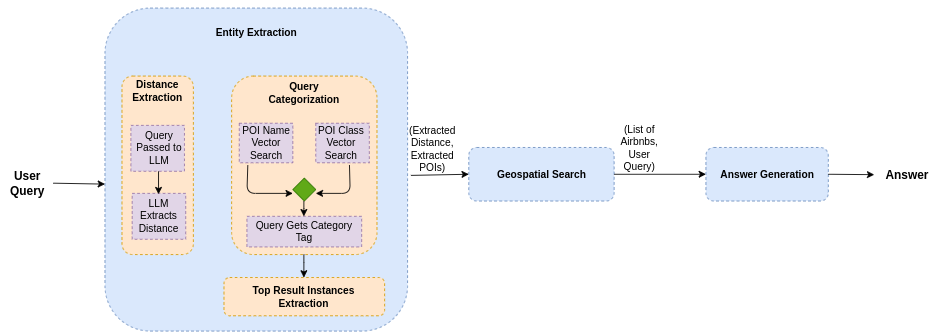

The diagram above was exported from draw.io. Its source (the exported page's mxGraphModel, read from the mxfile embedded in the PNG):
<mxGraphModel dx="1680" dy="447" grid="1" gridSize="9" guides="1" tooltips="1" connect="1" arrows="1" fold="1" page="1" pageScale="1" pageWidth="850" pageHeight="1100" math="0" shadow="0">
  <root>
    <mxCell id="0" />
    <mxCell id="1" parent="0" />
    <mxCell id="NBwRWoEMRkvZ4xmB4DY9-1" value="" style="rounded=1;whiteSpace=wrap;html=1;fillColor=#dae8fc;strokeColor=#6c8ebf;dashed=1;glass=0;shadow=0;" vertex="1" parent="1">
      <mxGeometry x="40" y="70" width="356" height="380" as="geometry" />
    </mxCell>
    <mxCell id="NBwRWoEMRkvZ4xmB4DY9-3" value="" style="rounded=1;whiteSpace=wrap;html=1;fillColor=#ffe6cc;strokeColor=#d79b00;dashed=1;" vertex="1" parent="1">
      <mxGeometry x="60" y="150" width="84" height="210" as="geometry" />
    </mxCell>
    <mxCell id="NBwRWoEMRkvZ4xmB4DY9-4" value="" style="rounded=1;whiteSpace=wrap;html=1;fillColor=#ffe6cc;strokeColor=#d79b00;dashed=1;" vertex="1" parent="1">
      <mxGeometry x="189" y="150" width="171" height="210" as="geometry" />
    </mxCell>
    <mxCell id="NBwRWoEMRkvZ4xmB4DY9-5" value="Entity Extraction" style="text;html=1;align=center;verticalAlign=middle;whiteSpace=wrap;rounded=0;fontStyle=1" vertex="1" parent="1">
      <mxGeometry x="146.75" y="63" width="142.5" height="72" as="geometry" />
    </mxCell>
    <mxCell id="NBwRWoEMRkvZ4xmB4DY9-6" value="" style="rounded=0;whiteSpace=wrap;html=1;fillColor=#e1d5e7;strokeColor=#9673a6;dashed=1;" vertex="1" parent="1">
      <mxGeometry x="198" y="205.5" width="63" height="46.5" as="geometry" />
    </mxCell>
    <mxCell id="NBwRWoEMRkvZ4xmB4DY9-8" value="Query Categorization" style="text;html=1;align=center;verticalAlign=middle;whiteSpace=wrap;rounded=0;fontStyle=1" vertex="1" parent="1">
      <mxGeometry x="225" y="156" width="99" height="27" as="geometry" />
    </mxCell>
    <mxCell id="NBwRWoEMRkvZ4xmB4DY9-9" value="Distance Extraction" style="text;html=1;align=center;verticalAlign=middle;whiteSpace=wrap;rounded=0;fontStyle=1" vertex="1" parent="1">
      <mxGeometry x="72" y="153" width="60" height="30" as="geometry" />
    </mxCell>
    <mxCell id="NBwRWoEMRkvZ4xmB4DY9-10" value="" style="rounded=0;whiteSpace=wrap;html=1;fillColor=#e1d5e7;strokeColor=#9673a6;dashed=1;" vertex="1" parent="1">
      <mxGeometry x="70.5" y="208" width="63" height="54" as="geometry" />
    </mxCell>
    <mxCell id="NBwRWoEMRkvZ4xmB4DY9-11" value="Query Passed to LLM" style="text;html=1;align=center;verticalAlign=middle;whiteSpace=wrap;rounded=0;" vertex="1" parent="1">
      <mxGeometry x="73.5" y="220" width="60" height="30" as="geometry" />
    </mxCell>
    <mxCell id="NBwRWoEMRkvZ4xmB4DY9-12" value="" style="rounded=0;whiteSpace=wrap;html=1;fillColor=#e1d5e7;strokeColor=#9673a6;dashed=1;" vertex="1" parent="1">
      <mxGeometry x="72" y="288" width="63" height="54" as="geometry" />
    </mxCell>
    <mxCell id="NBwRWoEMRkvZ4xmB4DY9-13" value="LLM Extracts Distance" style="text;html=1;align=center;verticalAlign=middle;whiteSpace=wrap;rounded=0;" vertex="1" parent="1">
      <mxGeometry x="72" y="301.5" width="63" height="27" as="geometry" />
    </mxCell>
    <mxCell id="NBwRWoEMRkvZ4xmB4DY9-14" value="" style="endArrow=classic;html=1;rounded=0;" edge="1" parent="1">
      <mxGeometry width="50" height="50" relative="1" as="geometry">
        <mxPoint x="103" y="262" as="sourcePoint" />
        <mxPoint x="103" y="289" as="targetPoint" />
      </mxGeometry>
    </mxCell>
    <mxCell id="NBwRWoEMRkvZ4xmB4DY9-16" value="POI Name Vector Search" style="text;html=1;align=center;verticalAlign=middle;whiteSpace=wrap;rounded=0;" vertex="1" parent="1">
      <mxGeometry x="193.5" y="206.25" width="72" height="45" as="geometry" />
    </mxCell>
    <mxCell id="NBwRWoEMRkvZ4xmB4DY9-19" value="" style="rounded=0;whiteSpace=wrap;html=1;fillColor=#e1d5e7;strokeColor=#9673a6;dashed=1;" vertex="1" parent="1">
      <mxGeometry x="288" y="205.5" width="63" height="46.5" as="geometry" />
    </mxCell>
    <mxCell id="NBwRWoEMRkvZ4xmB4DY9-20" value="POI Class Vector Search" style="text;html=1;align=center;verticalAlign=middle;whiteSpace=wrap;rounded=0;dashed=1;" vertex="1" parent="1">
      <mxGeometry x="283.5" y="210.75" width="67.5" height="36" as="geometry" />
    </mxCell>
    <mxCell id="NBwRWoEMRkvZ4xmB4DY9-21" value="" style="rhombus;whiteSpace=wrap;html=1;fillColor=#60a917;fontColor=#ffffff;strokeColor=#2D7600;" vertex="1" parent="1">
      <mxGeometry x="261" y="270" width="27" height="27" as="geometry" />
    </mxCell>
    <mxCell id="NBwRWoEMRkvZ4xmB4DY9-23" value="" style="curved=0;endArrow=classic;html=1;rounded=1;exitX=0.159;exitY=1.065;exitDx=0;exitDy=0;exitPerimeter=0;" edge="1" parent="1" source="NBwRWoEMRkvZ4xmB4DY9-6">
      <mxGeometry width="50" height="50" relative="1" as="geometry">
        <mxPoint x="207" y="261" as="sourcePoint" />
        <mxPoint x="261" y="288" as="targetPoint" />
        <Array as="points">
          <mxPoint x="207" y="288" />
        </Array>
      </mxGeometry>
    </mxCell>
    <mxCell id="NBwRWoEMRkvZ4xmB4DY9-25" value="" style="curved=0;endArrow=classic;html=1;rounded=1;exitX=0.629;exitY=1.056;exitDx=0;exitDy=0;exitPerimeter=0;" edge="1" parent="1" source="NBwRWoEMRkvZ4xmB4DY9-19">
      <mxGeometry width="50" height="50" relative="1" as="geometry">
        <mxPoint x="328.5" y="243" as="sourcePoint" />
        <mxPoint x="288" y="288" as="targetPoint" />
        <Array as="points">
          <mxPoint x="328.5" y="288" />
        </Array>
      </mxGeometry>
    </mxCell>
    <mxCell id="NBwRWoEMRkvZ4xmB4DY9-26" value="" style="rounded=0;whiteSpace=wrap;html=1;fillColor=#e1d5e7;strokeColor=#9673a6;dashed=1;" vertex="1" parent="1">
      <mxGeometry x="207" y="315" width="135" height="36" as="geometry" />
    </mxCell>
    <mxCell id="NBwRWoEMRkvZ4xmB4DY9-27" value="Query Gets Category Tag" style="text;html=1;align=center;verticalAlign=middle;whiteSpace=wrap;rounded=0;" vertex="1" parent="1">
      <mxGeometry x="216" y="319.5" width="117" height="27" as="geometry" />
    </mxCell>
    <mxCell id="NBwRWoEMRkvZ4xmB4DY9-28" value="" style="endArrow=classic;html=1;rounded=0;" edge="1" parent="1">
      <mxGeometry width="50" height="50" relative="1" as="geometry">
        <mxPoint x="274" y="297" as="sourcePoint" />
        <mxPoint x="274" y="315" as="targetPoint" />
        <Array as="points">
          <mxPoint x="274" y="306" />
        </Array>
      </mxGeometry>
    </mxCell>
    <mxCell id="NBwRWoEMRkvZ4xmB4DY9-29" value="" style="rounded=1;whiteSpace=wrap;html=1;fillColor=#ffe6cc;strokeColor=#d79b00;dashed=1;" vertex="1" parent="1">
      <mxGeometry x="180" y="387" width="189" height="45" as="geometry" />
    </mxCell>
    <mxCell id="NBwRWoEMRkvZ4xmB4DY9-30" value="Top Result Instances Extraction" style="text;html=1;align=center;verticalAlign=middle;whiteSpace=wrap;rounded=0;fontStyle=1" vertex="1" parent="1">
      <mxGeometry x="183.38" y="395.44" width="182.25" height="28.12" as="geometry" />
    </mxCell>
    <mxCell id="NBwRWoEMRkvZ4xmB4DY9-31" value="" style="endArrow=classic;html=1;rounded=0;" edge="1" parent="1">
      <mxGeometry width="50" height="50" relative="1" as="geometry">
        <mxPoint x="274" y="360" as="sourcePoint" />
        <mxPoint x="274" y="387" as="targetPoint" />
        <Array as="points">
          <mxPoint x="274" y="369" />
        </Array>
      </mxGeometry>
    </mxCell>
    <mxCell id="NBwRWoEMRkvZ4xmB4DY9-32" value="" style="rounded=1;whiteSpace=wrap;html=1;fillColor=#dae8fc;strokeColor=#6c8ebf;dashed=1;" vertex="1" parent="1">
      <mxGeometry x="468" y="234" width="171" height="63" as="geometry" />
    </mxCell>
    <mxCell id="NBwRWoEMRkvZ4xmB4DY9-33" value="Geospatial Search" style="text;html=1;align=center;verticalAlign=middle;whiteSpace=wrap;rounded=0;fontStyle=1" vertex="1" parent="1">
      <mxGeometry x="499.5" y="234" width="108" height="63" as="geometry" />
    </mxCell>
    <mxCell id="NBwRWoEMRkvZ4xmB4DY9-34" value="" style="endArrow=classic;html=1;rounded=0;entryX=0;entryY=0.5;entryDx=0;entryDy=0;exitX=1.011;exitY=0.518;exitDx=0;exitDy=0;exitPerimeter=0;" edge="1" parent="1" source="NBwRWoEMRkvZ4xmB4DY9-1" target="NBwRWoEMRkvZ4xmB4DY9-32">
      <mxGeometry width="50" height="50" relative="1" as="geometry">
        <mxPoint x="396" y="311" as="sourcePoint" />
        <mxPoint x="446" y="261" as="targetPoint" />
      </mxGeometry>
    </mxCell>
    <mxCell id="NBwRWoEMRkvZ4xmB4DY9-35" value="(Extracted Distance, Extracted POIs)" style="text;html=1;align=center;verticalAlign=middle;whiteSpace=wrap;rounded=0;" vertex="1" parent="1">
      <mxGeometry x="403" y="210.75" width="45" height="50.25" as="geometry" />
    </mxCell>
    <mxCell id="NBwRWoEMRkvZ4xmB4DY9-37" value="" style="rounded=1;whiteSpace=wrap;html=1;fillColor=#dae8fc;strokeColor=#6c8ebf;dashed=1;" vertex="1" parent="1">
      <mxGeometry x="747" y="234" width="144" height="63" as="geometry" />
    </mxCell>
    <mxCell id="NBwRWoEMRkvZ4xmB4DY9-38" value="Answer Generation" style="text;html=1;align=center;verticalAlign=middle;whiteSpace=wrap;rounded=0;fontStyle=1" vertex="1" parent="1">
      <mxGeometry x="760.5" y="243" width="117" height="45" as="geometry" />
    </mxCell>
    <mxCell id="NBwRWoEMRkvZ4xmB4DY9-39" value="" style="endArrow=classic;html=1;rounded=0;exitX=1;exitY=0.5;exitDx=0;exitDy=0;entryX=0;entryY=0.5;entryDx=0;entryDy=0;" edge="1" parent="1" source="NBwRWoEMRkvZ4xmB4DY9-32" target="NBwRWoEMRkvZ4xmB4DY9-37">
      <mxGeometry width="50" height="50" relative="1" as="geometry">
        <mxPoint x="648" y="311" as="sourcePoint" />
        <mxPoint x="698" y="261" as="targetPoint" />
      </mxGeometry>
    </mxCell>
    <mxCell id="NBwRWoEMRkvZ4xmB4DY9-40" value="(List of Airbnbs, User Query)" style="text;html=1;align=center;verticalAlign=middle;whiteSpace=wrap;rounded=0;" vertex="1" parent="1">
      <mxGeometry x="639" y="220" width="60" height="30" as="geometry" />
    </mxCell>
    <mxCell id="NBwRWoEMRkvZ4xmB4DY9-41" value="" style="endArrow=classic;html=1;rounded=0;exitX=1;exitY=0.5;exitDx=0;exitDy=0;" edge="1" parent="1" source="NBwRWoEMRkvZ4xmB4DY9-37">
      <mxGeometry width="50" height="50" relative="1" as="geometry">
        <mxPoint x="648" y="311" as="sourcePoint" />
        <mxPoint x="945" y="266" as="targetPoint" />
      </mxGeometry>
    </mxCell>
    <mxCell id="NBwRWoEMRkvZ4xmB4DY9-42" value="&lt;b&gt;Answer&lt;/b&gt;" style="text;html=1;align=center;verticalAlign=middle;whiteSpace=wrap;rounded=0;fontSize=14;" vertex="1" parent="1">
      <mxGeometry x="954" y="251.25" width="60" height="30" as="geometry" />
    </mxCell>
    <mxCell id="NBwRWoEMRkvZ4xmB4DY9-43" value="&lt;b&gt;&lt;font style=&quot;font-size: 14px;&quot;&gt;User Query&lt;/font&gt;&lt;/b&gt;" style="text;html=1;align=center;verticalAlign=middle;whiteSpace=wrap;rounded=0;" vertex="1" parent="1">
      <mxGeometry x="-81" y="261" width="60" height="30" as="geometry" />
    </mxCell>
    <mxCell id="NBwRWoEMRkvZ4xmB4DY9-44" value="" style="endArrow=classic;html=1;rounded=0;exitX=1;exitY=0.5;exitDx=0;exitDy=0;entryX=0;entryY=0.545;entryDx=0;entryDy=0;entryPerimeter=0;" edge="1" parent="1" source="NBwRWoEMRkvZ4xmB4DY9-43" target="NBwRWoEMRkvZ4xmB4DY9-1">
      <mxGeometry width="50" height="50" relative="1" as="geometry">
        <mxPoint x="72" y="302" as="sourcePoint" />
        <mxPoint x="122" y="252" as="targetPoint" />
      </mxGeometry>
    </mxCell>
  </root>
</mxGraphModel>